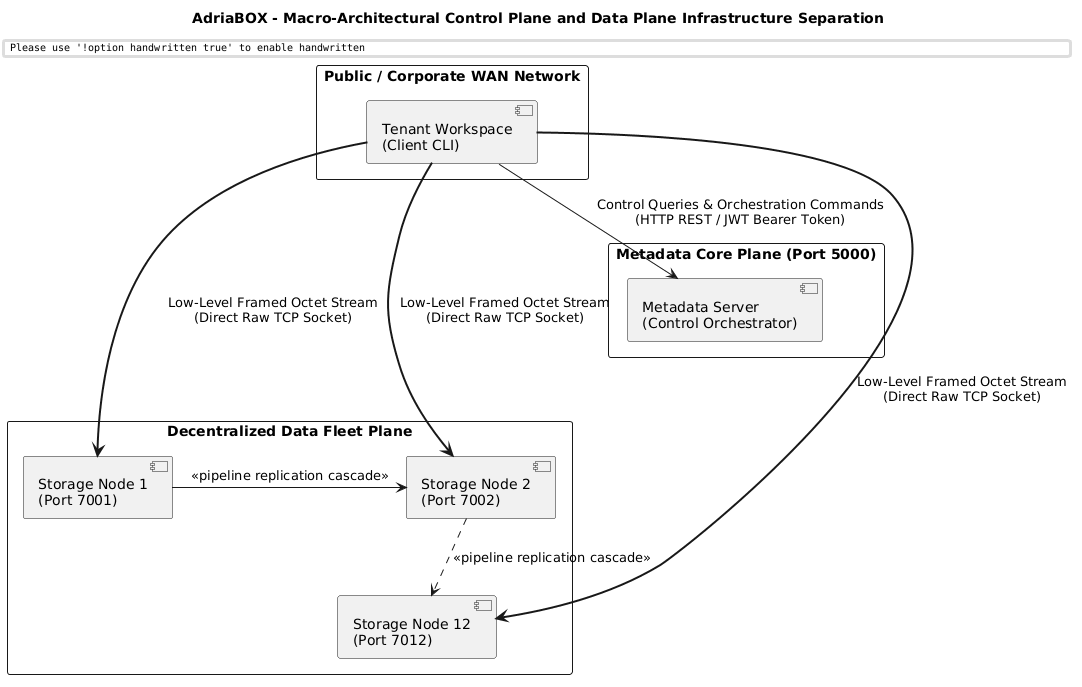

The diagram above was rendered by PlantUML. Its source (embedded in the PNG):
@startuml
skinparam handwritten false
skinparam monochrome true
skinparam packageStyle rect
skinparam defaultFontName "Arial"
skinparam shadownding false

title AdriaBOX - Macro-Architectural Control Plane and Data Plane Infrastructure Separation

package "Public / Corporate WAN Network" #White {
    component [Tenant Workspace\n(Client CLI)] as Client
}

package "Metadata Core Plane (Port 5000)" #White {
    component [Metadata Server\n(Control Orchestrator)] as Master
}

package "Decentralized Data Fleet Plane" #White {
    component [Storage Node 1\n(Port 7001)] as N1
    component [Storage Node 2\n(Port 7002)] as N2
    component [Storage Node 12\n(Port 7012)] as N12
}

Client --> Master : "Control Queries & Orchestration Commands\n(HTTP REST / JWT Bearer Token)"
Client ===> N1 : "Low-Level Framed Octet Stream\n(Direct Raw TCP Socket)"
Client ===> N2 : "Low-Level Framed Octet Stream\n(Direct Raw TCP Socket)"
Client ===> N12 : "Low-Level Framed Octet Stream\n(Direct Raw TCP Socket)"

N1 -> N2 : "<<pipeline replication cascade>>"
N2 .down.> N12 : "<<pipeline replication cascade>>"
@enduml